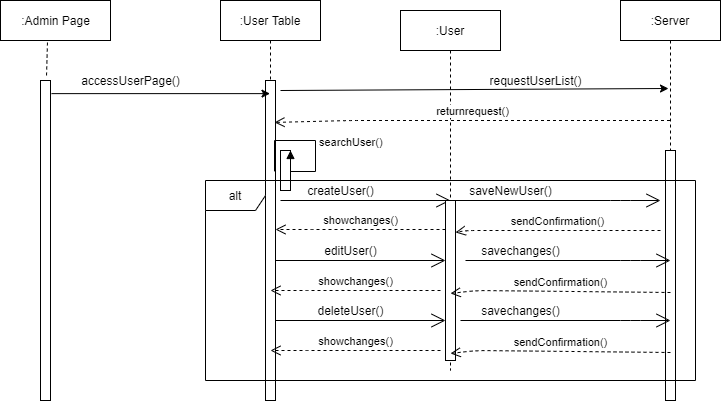

The diagram above was exported from draw.io. Its source (the exported page's mxGraphModel, read from the mxfile embedded in the PNG):
<mxGraphModel dx="868" dy="393" grid="1" gridSize="10" guides="1" tooltips="1" connect="1" arrows="1" fold="1" page="1" pageScale="1" pageWidth="850" pageHeight="1100" math="0" shadow="0">
  <root>
    <mxCell id="0" />
    <mxCell id="1" parent="0" />
    <mxCell id="3zFxXi3soN0gTqSr-lmp-1" value="" style="html=1;points=[];perimeter=orthogonalPerimeter;" vertex="1" parent="1">
      <mxGeometry x="260" y="131" width="10" height="320" as="geometry" />
    </mxCell>
    <mxCell id="3zFxXi3soN0gTqSr-lmp-2" value=":User Table" style="shape=umlLifeline;perimeter=lifelinePerimeter;container=1;collapsible=0;recursiveResize=0;rounded=0;shadow=0;strokeWidth=1;" vertex="1" parent="1">
      <mxGeometry x="440" y="51" width="100" height="400" as="geometry" />
    </mxCell>
    <mxCell id="3zFxXi3soN0gTqSr-lmp-3" value="" style="points=[];perimeter=orthogonalPerimeter;rounded=0;shadow=0;strokeWidth=1;" vertex="1" parent="3zFxXi3soN0gTqSr-lmp-2">
      <mxGeometry x="45" y="80" width="10" height="320" as="geometry" />
    </mxCell>
    <mxCell id="3zFxXi3soN0gTqSr-lmp-4" value="" style="html=1;points=[];perimeter=orthogonalPerimeter;" vertex="1" parent="3zFxXi3soN0gTqSr-lmp-2">
      <mxGeometry x="60" y="150" width="10" height="40" as="geometry" />
    </mxCell>
    <mxCell id="3zFxXi3soN0gTqSr-lmp-5" value="searchUser()" style="edgeStyle=orthogonalEdgeStyle;html=1;align=left;spacingLeft=2;endArrow=block;rounded=0;entryX=1;entryY=0;exitX=0.9;exitY=0.284;exitDx=0;exitDy=0;exitPerimeter=0;" edge="1" parent="3zFxXi3soN0gTqSr-lmp-2" source="3zFxXi3soN0gTqSr-lmp-3" target="3zFxXi3soN0gTqSr-lmp-4">
      <mxGeometry relative="1" as="geometry">
        <mxPoint x="65" y="170" as="sourcePoint" />
        <Array as="points">
          <mxPoint x="54" y="140" />
          <mxPoint x="95" y="140" />
          <mxPoint x="95" y="171" />
          <mxPoint x="70" y="171" />
        </Array>
      </mxGeometry>
    </mxCell>
    <mxCell id="3zFxXi3soN0gTqSr-lmp-6" value=":Server" style="shape=umlLifeline;perimeter=lifelinePerimeter;container=1;collapsible=0;recursiveResize=0;rounded=0;shadow=0;strokeWidth=1;" vertex="1" parent="1">
      <mxGeometry x="840" y="51" width="100" height="400" as="geometry" />
    </mxCell>
    <mxCell id="3zFxXi3soN0gTqSr-lmp-7" value="" style="points=[];perimeter=orthogonalPerimeter;rounded=0;shadow=0;strokeWidth=1;" vertex="1" parent="3zFxXi3soN0gTqSr-lmp-6">
      <mxGeometry x="45" y="150" width="10" height="250" as="geometry" />
    </mxCell>
    <mxCell id="3zFxXi3soN0gTqSr-lmp-8" value=":Admin Page" style="html=1;" vertex="1" parent="1">
      <mxGeometry x="220" y="51" width="110" height="40" as="geometry" />
    </mxCell>
    <mxCell id="3zFxXi3soN0gTqSr-lmp-9" value="" style="endArrow=none;dashed=1;html=1;exitX=0.427;exitY=1.05;exitDx=0;exitDy=0;exitPerimeter=0;entryX=0.6;entryY=-0.012;entryDx=0;entryDy=0;entryPerimeter=0;" edge="1" parent="1" source="3zFxXi3soN0gTqSr-lmp-8" target="3zFxXi3soN0gTqSr-lmp-1">
      <mxGeometry width="50" height="50" relative="1" as="geometry">
        <mxPoint x="580" y="231" as="sourcePoint" />
        <mxPoint x="630" y="181" as="targetPoint" />
      </mxGeometry>
    </mxCell>
    <mxCell id="3zFxXi3soN0gTqSr-lmp-10" value=":User" style="shape=umlLifeline;perimeter=lifelinePerimeter;container=1;collapsible=0;recursiveResize=0;rounded=0;shadow=0;strokeWidth=1;" vertex="1" parent="1">
      <mxGeometry x="620" y="61" width="100" height="360" as="geometry" />
    </mxCell>
    <mxCell id="3zFxXi3soN0gTqSr-lmp-11" value="" style="endArrow=classic;html=1;exitX=1.1;exitY=0.041;exitDx=0;exitDy=0;exitPerimeter=0;" edge="1" parent="1" source="3zFxXi3soN0gTqSr-lmp-1" target="3zFxXi3soN0gTqSr-lmp-2">
      <mxGeometry width="50" height="50" relative="1" as="geometry">
        <mxPoint x="480" y="281" as="sourcePoint" />
        <mxPoint x="530" y="231" as="targetPoint" />
      </mxGeometry>
    </mxCell>
    <mxCell id="3zFxXi3soN0gTqSr-lmp-12" value="accessUserPage()" style="text;html=1;align=center;verticalAlign=middle;resizable=0;points=[];autosize=1;strokeColor=none;" vertex="1" parent="1">
      <mxGeometry x="295" y="121" width="110" height="20" as="geometry" />
    </mxCell>
    <mxCell id="3zFxXi3soN0gTqSr-lmp-13" value="" style="endArrow=classic;html=1;entryX=0.48;entryY=0.22;entryDx=0;entryDy=0;entryPerimeter=0;" edge="1" parent="1" target="3zFxXi3soN0gTqSr-lmp-6">
      <mxGeometry width="50" height="50" relative="1" as="geometry">
        <mxPoint x="500" y="141" as="sourcePoint" />
        <mxPoint x="840" y="151" as="targetPoint" />
      </mxGeometry>
    </mxCell>
    <mxCell id="3zFxXi3soN0gTqSr-lmp-14" value="requestUserList()" style="text;html=1;align=center;verticalAlign=middle;resizable=0;points=[];autosize=1;strokeColor=none;" vertex="1" parent="1">
      <mxGeometry x="700" y="121" width="110" height="20" as="geometry" />
    </mxCell>
    <mxCell id="3zFxXi3soN0gTqSr-lmp-15" value="returnrequest()" style="html=1;verticalAlign=bottom;endArrow=open;dashed=1;endSize=8;entryX=0.9;entryY=0.131;entryDx=0;entryDy=0;entryPerimeter=0;" edge="1" parent="1" source="3zFxXi3soN0gTqSr-lmp-6" target="3zFxXi3soN0gTqSr-lmp-3">
      <mxGeometry relative="1" as="geometry">
        <mxPoint x="550" y="251" as="sourcePoint" />
        <mxPoint x="470" y="251" as="targetPoint" />
        <Array as="points">
          <mxPoint x="570" y="171" />
        </Array>
      </mxGeometry>
    </mxCell>
    <mxCell id="3zFxXi3soN0gTqSr-lmp-16" value="" style="endArrow=open;endFill=1;endSize=12;html=1;" edge="1" parent="1">
      <mxGeometry width="160" relative="1" as="geometry">
        <mxPoint x="500" y="251" as="sourcePoint" />
        <mxPoint x="670" y="251" as="targetPoint" />
      </mxGeometry>
    </mxCell>
    <mxCell id="3zFxXi3soN0gTqSr-lmp-17" value="" style="html=1;points=[];perimeter=orthogonalPerimeter;" vertex="1" parent="1">
      <mxGeometry x="665" y="251" width="10" height="160" as="geometry" />
    </mxCell>
    <mxCell id="3zFxXi3soN0gTqSr-lmp-18" value="createUser()" style="text;html=1;align=center;verticalAlign=middle;resizable=0;points=[];autosize=1;strokeColor=none;" vertex="1" parent="1">
      <mxGeometry x="520" y="231" width="80" height="20" as="geometry" />
    </mxCell>
    <mxCell id="3zFxXi3soN0gTqSr-lmp-19" value="" style="endArrow=open;endFill=1;endSize=12;html=1;" edge="1" parent="1" source="3zFxXi3soN0gTqSr-lmp-17">
      <mxGeometry width="160" relative="1" as="geometry">
        <mxPoint x="710" y="251" as="sourcePoint" />
        <mxPoint x="880" y="251" as="targetPoint" />
        <Array as="points">
          <mxPoint x="840" y="251" />
        </Array>
      </mxGeometry>
    </mxCell>
    <mxCell id="3zFxXi3soN0gTqSr-lmp-20" value="saveNewUser()" style="text;html=1;align=center;verticalAlign=middle;resizable=0;points=[];autosize=1;strokeColor=none;" vertex="1" parent="1">
      <mxGeometry x="680" y="231" width="100" height="20" as="geometry" />
    </mxCell>
    <mxCell id="3zFxXi3soN0gTqSr-lmp-21" value="sendConfirmation()" style="html=1;verticalAlign=bottom;endArrow=open;dashed=1;endSize=8;" edge="1" parent="1">
      <mxGeometry relative="1" as="geometry">
        <mxPoint x="880" y="281" as="sourcePoint" />
        <mxPoint x="675" y="282.96000000000004" as="targetPoint" />
        <Array as="points">
          <mxPoint x="686" y="281.00000000000006" />
        </Array>
      </mxGeometry>
    </mxCell>
    <mxCell id="3zFxXi3soN0gTqSr-lmp-22" value="editUser()" style="text;html=1;align=center;verticalAlign=middle;resizable=0;points=[];autosize=1;strokeColor=none;" vertex="1" parent="1">
      <mxGeometry x="535" y="291" width="70" height="20" as="geometry" />
    </mxCell>
    <mxCell id="3zFxXi3soN0gTqSr-lmp-23" value="" style="endArrow=open;endFill=1;endSize=12;html=1;" edge="1" parent="1">
      <mxGeometry width="160" relative="1" as="geometry">
        <mxPoint x="685" y="311" as="sourcePoint" />
        <mxPoint x="890" y="311" as="targetPoint" />
        <Array as="points">
          <mxPoint x="850" y="311" />
        </Array>
      </mxGeometry>
    </mxCell>
    <mxCell id="3zFxXi3soN0gTqSr-lmp-24" value="savechanges()" style="text;html=1;align=center;verticalAlign=middle;resizable=0;points=[];autosize=1;strokeColor=none;" vertex="1" parent="1">
      <mxGeometry x="695" y="291" width="90" height="20" as="geometry" />
    </mxCell>
    <mxCell id="3zFxXi3soN0gTqSr-lmp-25" value="sendConfirmation()" style="html=1;verticalAlign=bottom;endArrow=open;dashed=1;endSize=8;entryX=0.5;entryY=0.581;entryDx=0;entryDy=0;entryPerimeter=0;" edge="1" parent="1" target="3zFxXi3soN0gTqSr-lmp-17">
      <mxGeometry relative="1" as="geometry">
        <mxPoint x="890" y="343" as="sourcePoint" />
        <mxPoint x="680" y="344" as="targetPoint" />
        <Array as="points">
          <mxPoint x="696" y="341.00000000000006" />
        </Array>
      </mxGeometry>
    </mxCell>
    <mxCell id="3zFxXi3soN0gTqSr-lmp-26" value="" style="endArrow=open;endFill=1;endSize=12;html=1;" edge="1" parent="1">
      <mxGeometry width="160" relative="1" as="geometry">
        <mxPoint x="495" y="311" as="sourcePoint" />
        <mxPoint x="665" y="311" as="targetPoint" />
      </mxGeometry>
    </mxCell>
    <mxCell id="3zFxXi3soN0gTqSr-lmp-27" value="showchanges()" style="html=1;verticalAlign=bottom;endArrow=open;dashed=1;endSize=8;" edge="1" parent="1">
      <mxGeometry relative="1" as="geometry">
        <mxPoint x="660" y="341" as="sourcePoint" />
        <mxPoint x="490" y="341" as="targetPoint" />
        <Array as="points">
          <mxPoint x="517" y="341.00000000000006" />
        </Array>
      </mxGeometry>
    </mxCell>
    <mxCell id="3zFxXi3soN0gTqSr-lmp-28" value="deleteUser()" style="text;html=1;align=center;verticalAlign=middle;resizable=0;points=[];autosize=1;strokeColor=none;" vertex="1" parent="1">
      <mxGeometry x="530" y="351" width="80" height="20" as="geometry" />
    </mxCell>
    <mxCell id="3zFxXi3soN0gTqSr-lmp-29" value="" style="endArrow=open;endFill=1;endSize=12;html=1;" edge="1" parent="1">
      <mxGeometry width="160" relative="1" as="geometry">
        <mxPoint x="680" y="371" as="sourcePoint" />
        <mxPoint x="890" y="371" as="targetPoint" />
        <Array as="points">
          <mxPoint x="850" y="371" />
        </Array>
      </mxGeometry>
    </mxCell>
    <mxCell id="3zFxXi3soN0gTqSr-lmp-30" value="savechanges()" style="text;html=1;align=center;verticalAlign=middle;resizable=0;points=[];autosize=1;strokeColor=none;" vertex="1" parent="1">
      <mxGeometry x="695" y="351" width="90" height="20" as="geometry" />
    </mxCell>
    <mxCell id="3zFxXi3soN0gTqSr-lmp-31" value="sendConfirmation()" style="html=1;verticalAlign=bottom;endArrow=open;dashed=1;endSize=8;entryX=0.5;entryY=0.956;entryDx=0;entryDy=0;entryPerimeter=0;" edge="1" parent="1" target="3zFxXi3soN0gTqSr-lmp-17">
      <mxGeometry relative="1" as="geometry">
        <mxPoint x="890" y="403" as="sourcePoint" />
        <mxPoint x="680" y="404" as="targetPoint" />
        <Array as="points">
          <mxPoint x="696" y="401.00000000000006" />
        </Array>
      </mxGeometry>
    </mxCell>
    <mxCell id="3zFxXi3soN0gTqSr-lmp-32" value="" style="endArrow=open;endFill=1;endSize=12;html=1;" edge="1" parent="1">
      <mxGeometry width="160" relative="1" as="geometry">
        <mxPoint x="495" y="371" as="sourcePoint" />
        <mxPoint x="665" y="371" as="targetPoint" />
      </mxGeometry>
    </mxCell>
    <mxCell id="3zFxXi3soN0gTqSr-lmp-33" value="showchanges()" style="html=1;verticalAlign=bottom;endArrow=open;dashed=1;endSize=8;" edge="1" parent="1">
      <mxGeometry relative="1" as="geometry">
        <mxPoint x="660" y="401" as="sourcePoint" />
        <mxPoint x="490" y="401" as="targetPoint" />
        <Array as="points">
          <mxPoint x="517" y="401.00000000000006" />
        </Array>
      </mxGeometry>
    </mxCell>
    <mxCell id="3zFxXi3soN0gTqSr-lmp-34" value="showchanges()" style="html=1;verticalAlign=bottom;endArrow=open;dashed=1;endSize=8;" edge="1" parent="1">
      <mxGeometry relative="1" as="geometry">
        <mxPoint x="665" y="280" as="sourcePoint" />
        <mxPoint x="495" y="280" as="targetPoint" />
        <Array as="points">
          <mxPoint x="522" y="280.00000000000006" />
        </Array>
      </mxGeometry>
    </mxCell>
    <mxCell id="3zFxXi3soN0gTqSr-lmp-36" value="alt" style="shape=umlFrame;whiteSpace=wrap;html=1;" vertex="1" parent="1">
      <mxGeometry x="425" y="231" width="490" height="200" as="geometry" />
    </mxCell>
  </root>
</mxGraphModel>